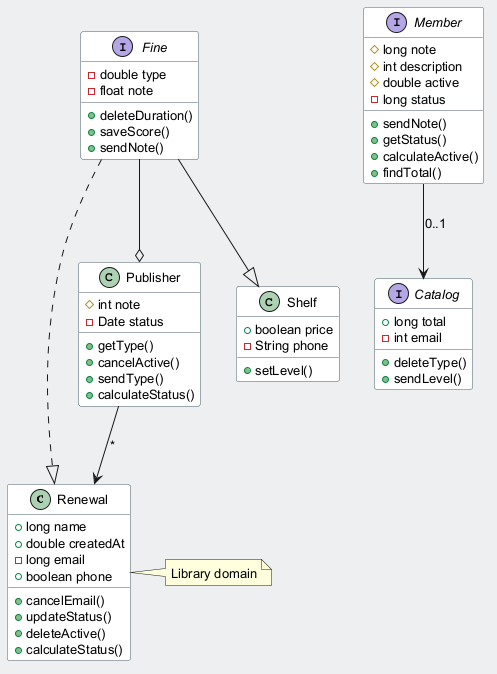

The diagram above was rendered by PlantUML. Its source (embedded in the PNG):
@startuml
skinparam backgroundColor #ECEFF1
skinparam classBackgroundColor #FFFFFF
skinparam classBorderColor #455A64
skinparam defaultFontSize 13
class Renewal {
  +long name
  +double createdAt
  -long email
  +boolean phone
  +cancelEmail()
  +updateStatus()
  +deleteActive()
  +calculateStatus()
}
interface Catalog {
  +long total
  -int email
  +deleteType()
  +sendLevel()
}
class Publisher {
  #int note
  -Date status
  +getType()
  +cancelActive()
  +sendType()
  +calculateStatus()
}
interface Fine {
  -double type
  -float note
  +deleteDuration()
  +saveScore()
  +sendNote()
}
class Shelf {
  +boolean price
  -String phone
  +setLevel()
}
interface Member {
  #long note
  #int description
  #double active
  -long status
  +sendNote()
  +getStatus()
  +calculateActive()
  +findTotal()
}
Fine --|> Shelf
Publisher --> Renewal : "*"
Fine ..|> Renewal
Fine --o Publisher
Member --> Catalog : "0..1"
note right of Renewal : Library domain
@enduml